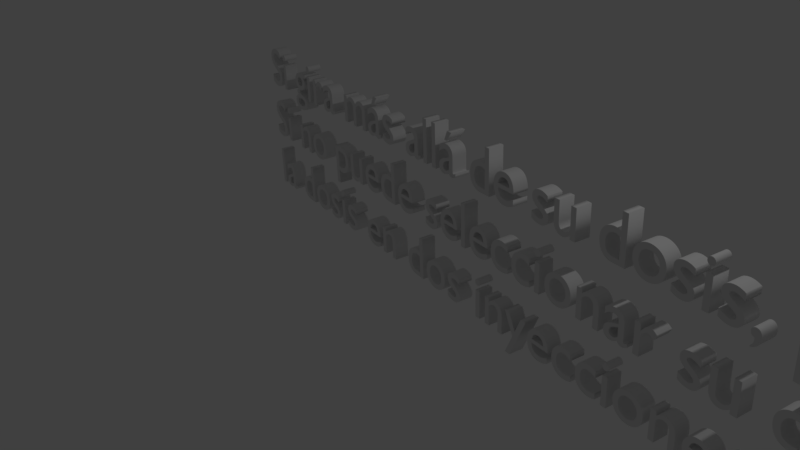# Source: Paso6.4.blend  (saved by Blender 2.79.0; exported with 4.5.12 LTS)
import bpy
from mathutils import Matrix  # noqa: F401  (used for matrix-valued properties, if any)

bpy.ops.wm.read_factory_settings(use_empty=True)
scene = bpy.context.scene
scene.name = 'Untitled'

# ---- collections
col_collection_1 = bpy.data.collections.new('Collection 1'); scene.collection.children.link(col_collection_1)

# ---- world
world_world = bpy.data.worlds.new('World'); scene.world = world_world
world_world.color = (0.05088, 0.05088, 0.05088)
world_world.use_sun_shadow = False
world_world.sun_shadow_jitter_overblur = 0.0
world_world.cycles.sampling_method = 'MANUAL'

# ---- cameras
cam_camera = bpy.data.cameras.new('Camera')
cam_camera.clip_end = 100.0
cam_camera.lens = 35.0
cam_camera.sensor_width = 32.0
cam_camera.sensor_height = 18.0
cam_camera.ortho_scale = 7.314
cam_camera.dof.focus_distance = 0.0
cam_camera.dof.aperture_fstop = 128.0

# ---- lights
light_lamp = bpy.data.lights.new('Lamp', 'POINT')
light_lamp.transmission_factor = 0.0
light_lamp.cutoff_distance = 30.0
light_lamp.energy = 100.0
light_lamp.shadow_buffer_clip_start = 1.001
light_lamp.shadow_soft_size = 0.1
light_lamp.shadow_maximum_resolution = 0.006
light_lamp.use_absolute_resolution = True

# ---- curves / text
txt_text = bpy.data.curves.new('Text', 'FONT')
txt_text.dimensions = '2D'
txt_text.body = 'Si gira más allá de su dosis, puede volver atrás sin perder insulina. \nSi no puede seleccionar su dosis completa, divida \nla dosis en dos inyecciones o use un lápiz nuevo.'
txt_text.use_path_clamp = True
txt_text.bevel_resolution = 0
txt_text.extrude = 0.118

# ---- objects
ob_text = bpy.data.objects.new('Text', txt_text)
ob_lamp = bpy.data.objects.new('Lamp', light_lamp)
ob_camera = bpy.data.objects.new('Camera', cam_camera)

# ---- transforms, parenting, visibility, modifiers, constraints
ob_text.location = (-5.82, 2.87, 0.3795)
ob_text.rotation_euler = (1.601, -0.02261, -0.1825)
ob_text.lineart.crease_threshold = 0.0
ob_lamp.location = (4.076, 1.005, 5.904)
ob_lamp.rotation_euler = (0.6503, 0.05522, 1.866)
ob_lamp.lock_rotations_4d = False
ob_lamp.empty_display_type = 'ARROWS'
ob_lamp.color = (0.0, 0.0, 0.0, 0.0)
ob_lamp.lineart.crease_threshold = 0.0
ob_camera.location = (7.481, -6.508, 5.344)
ob_camera.rotation_euler = (1.109, 0.0, 0.8149)
ob_camera.lock_rotations_4d = False
ob_camera.empty_display_type = 'ARROWS'
ob_camera.color = (0.0, 0.0, 0.0, 0.0)
ob_camera.display_type = 'WIRE'
ob_camera.lineart.crease_threshold = 0.0

# ---- collection membership
col_collection_1.objects.link(ob_text)
col_collection_1.objects.link(ob_lamp)
col_collection_1.objects.link(ob_camera)

# ---- scene / render settings (as saved in the file)
scene.camera = ob_camera
scene.frame_start = 1; scene.frame_end = 250; scene.frame_set(0)
scene.render.engine = 'BLENDER_EEVEE_NEXT'
scene.render.resolution_percentage = 50
scene.render.dither_intensity = 0.0
scene.cycles.use_denoising = False
scene.cycles.samples = 128
scene.cycles.sampling_pattern = 'TABULATED_SOBOL'
scene.cycles.use_adaptive_sampling = False
scene.cycles.use_light_tree = False
scene.cycles.blur_glossy = 0.0
scene.cycles.sample_clamp_indirect = 0.0
scene.view_settings.view_transform = 'Standard'
bpy.context.view_layer.update()
